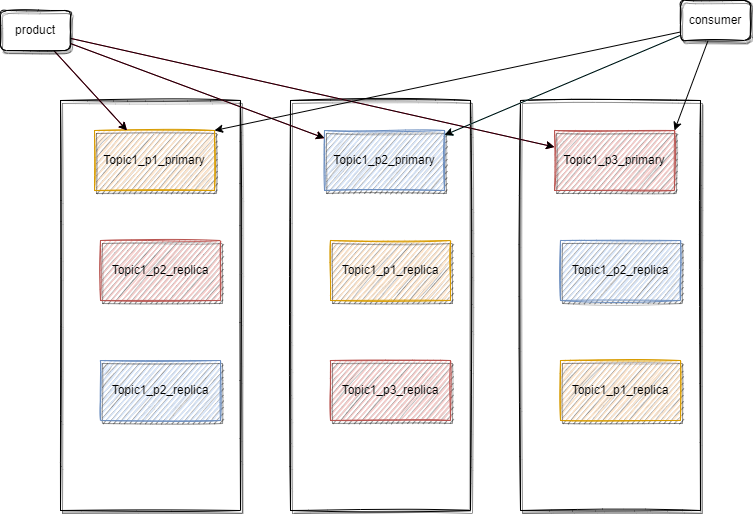

The diagram above was exported from draw.io. Its source (the exported page's mxGraphModel, read from the mxfile embedded in the PNG):
<mxGraphModel dx="1102" dy="929" grid="1" gridSize="10" guides="1" tooltips="1" connect="1" arrows="1" fold="1" page="1" pageScale="1" pageWidth="827" pageHeight="1169" math="0" shadow="0">
  <root>
    <mxCell id="0" />
    <mxCell id="1" parent="0" />
    <mxCell id="_JqkemN0aFVmbWiNoBiT-1" value="" style="rounded=0;whiteSpace=wrap;html=1;sketch=1;shadow=1;" parent="1" vertex="1">
      <mxGeometry x="170" y="310" width="180" height="410" as="geometry" />
    </mxCell>
    <mxCell id="_JqkemN0aFVmbWiNoBiT-2" value="Topic1_p1_primary" style="rounded=0;whiteSpace=wrap;html=1;shadow=1;sketch=1;fillColor=#ffe6cc;strokeColor=#d79b00;" parent="1" vertex="1">
      <mxGeometry x="204" y="340" width="120" height="60" as="geometry" />
    </mxCell>
    <mxCell id="_JqkemN0aFVmbWiNoBiT-3" value="Topic1_p2_replica" style="rounded=0;whiteSpace=wrap;html=1;shadow=1;sketch=1;fillColor=#f8cecc;strokeColor=#b85450;" parent="1" vertex="1">
      <mxGeometry x="210" y="450" width="120" height="60" as="geometry" />
    </mxCell>
    <mxCell id="_JqkemN0aFVmbWiNoBiT-4" value="&lt;span&gt;Topic1_p2_replica&lt;/span&gt;" style="rounded=0;whiteSpace=wrap;html=1;shadow=1;sketch=1;fillColor=#dae8fc;strokeColor=#6c8ebf;" parent="1" vertex="1">
      <mxGeometry x="210" y="570" width="120" height="60" as="geometry" />
    </mxCell>
    <mxCell id="_JqkemN0aFVmbWiNoBiT-6" value="" style="rounded=0;whiteSpace=wrap;html=1;sketch=1;shadow=1;" parent="1" vertex="1">
      <mxGeometry x="400" y="310" width="180" height="410" as="geometry" />
    </mxCell>
    <mxCell id="_JqkemN0aFVmbWiNoBiT-7" value="&lt;span&gt;Topic1_p2_primary&lt;/span&gt;" style="rounded=0;whiteSpace=wrap;html=1;shadow=1;sketch=1;fillColor=#dae8fc;strokeColor=#6c8ebf;" parent="1" vertex="1">
      <mxGeometry x="434" y="340" width="120" height="60" as="geometry" />
    </mxCell>
    <mxCell id="_JqkemN0aFVmbWiNoBiT-10" value="" style="rounded=0;whiteSpace=wrap;html=1;sketch=1;shadow=1;" parent="1" vertex="1">
      <mxGeometry x="630" y="310" width="180" height="410" as="geometry" />
    </mxCell>
    <mxCell id="_JqkemN0aFVmbWiNoBiT-11" value="&lt;span&gt;Topic1_p3_primary&lt;/span&gt;" style="rounded=0;whiteSpace=wrap;html=1;shadow=1;sketch=1;fillColor=#f8cecc;strokeColor=#b85450;" parent="1" vertex="1">
      <mxGeometry x="664" y="340" width="120" height="60" as="geometry" />
    </mxCell>
    <mxCell id="_JqkemN0aFVmbWiNoBiT-12" value="&lt;span&gt;Topic1_p2_replica&lt;/span&gt;" style="rounded=0;whiteSpace=wrap;html=1;shadow=1;sketch=1;fillColor=#dae8fc;strokeColor=#6c8ebf;" parent="1" vertex="1">
      <mxGeometry x="670" y="450" width="120" height="60" as="geometry" />
    </mxCell>
    <mxCell id="_JqkemN0aFVmbWiNoBiT-13" value="&lt;span&gt;Topic1_p1_replica&lt;/span&gt;" style="rounded=0;whiteSpace=wrap;html=1;shadow=1;sketch=1;fillColor=#ffe6cc;strokeColor=#d79b00;" parent="1" vertex="1">
      <mxGeometry x="670" y="570" width="120" height="60" as="geometry" />
    </mxCell>
    <mxCell id="_JqkemN0aFVmbWiNoBiT-15" style="rounded=0;orthogonalLoop=1;jettySize=auto;html=1;strokeColor=#FF2155;" parent="1" source="_JqkemN0aFVmbWiNoBiT-14" target="_JqkemN0aFVmbWiNoBiT-2" edge="1">
      <mxGeometry relative="1" as="geometry" />
    </mxCell>
    <mxCell id="_JqkemN0aFVmbWiNoBiT-16" value="" style="rounded=0;orthogonalLoop=1;jettySize=auto;html=1;strokeColor=#FF2155;" parent="1" source="_JqkemN0aFVmbWiNoBiT-14" target="_JqkemN0aFVmbWiNoBiT-7" edge="1">
      <mxGeometry relative="1" as="geometry" />
    </mxCell>
    <mxCell id="_JqkemN0aFVmbWiNoBiT-17" style="rounded=0;orthogonalLoop=1;jettySize=auto;html=1;strokeColor=#FF2155;" parent="1" source="_JqkemN0aFVmbWiNoBiT-14" target="_JqkemN0aFVmbWiNoBiT-11" edge="1">
      <mxGeometry relative="1" as="geometry" />
    </mxCell>
    <mxCell id="_JqkemN0aFVmbWiNoBiT-23" style="edgeStyle=none;rounded=0;orthogonalLoop=1;jettySize=auto;html=1;strokeColor=#99FFFF;" parent="1" source="_JqkemN0aFVmbWiNoBiT-21" target="_JqkemN0aFVmbWiNoBiT-7" edge="1">
      <mxGeometry relative="1" as="geometry" />
    </mxCell>
    <mxCell id="_JqkemN0aFVmbWiNoBiT-14" value="product" style="rounded=1;whiteSpace=wrap;html=1;shadow=1;sketch=1;" parent="1" vertex="1">
      <mxGeometry x="110" y="220" width="70" height="40" as="geometry" />
    </mxCell>
    <mxCell id="_JqkemN0aFVmbWiNoBiT-24" style="edgeStyle=none;rounded=0;orthogonalLoop=1;jettySize=auto;html=1;entryX=1;entryY=0;entryDx=0;entryDy=0;strokeColor=#000000;" parent="1" source="_JqkemN0aFVmbWiNoBiT-21" target="_JqkemN0aFVmbWiNoBiT-11" edge="1">
      <mxGeometry relative="1" as="geometry" />
    </mxCell>
    <mxCell id="_JqkemN0aFVmbWiNoBiT-21" value="consumer" style="rounded=1;whiteSpace=wrap;html=1;shadow=1;sketch=1;" parent="1" vertex="1">
      <mxGeometry x="790" y="210" width="70" height="40" as="geometry" />
    </mxCell>
    <mxCell id="_JqkemN0aFVmbWiNoBiT-8" value="&lt;span&gt;Topic1_p1_replica&lt;/span&gt;" style="rounded=0;whiteSpace=wrap;html=1;shadow=1;sketch=1;fillColor=#ffe6cc;strokeColor=#d79b00;" parent="1" vertex="1">
      <mxGeometry x="440" y="450" width="120" height="60" as="geometry" />
    </mxCell>
    <mxCell id="_JqkemN0aFVmbWiNoBiT-9" value="&lt;span&gt;Topic1_p3_replica&lt;/span&gt;" style="rounded=0;whiteSpace=wrap;html=1;shadow=1;sketch=1;fillColor=#f8cecc;strokeColor=#b85450;" parent="1" vertex="1">
      <mxGeometry x="440" y="570" width="120" height="60" as="geometry" />
    </mxCell>
    <mxCell id="Cn5J5asFDv-_dz-Y9OL1-1" style="rounded=0;orthogonalLoop=1;jettySize=auto;html=1;strokeColor=#000000;" edge="1" parent="1">
      <mxGeometry relative="1" as="geometry">
        <mxPoint x="180" y="247.8583765112262" as="sourcePoint" />
        <mxPoint x="664" y="356.5284974093265" as="targetPoint" />
      </mxGeometry>
    </mxCell>
    <mxCell id="Cn5J5asFDv-_dz-Y9OL1-2" value="" style="rounded=0;orthogonalLoop=1;jettySize=auto;html=1;strokeColor=#000000;" edge="1" parent="1">
      <mxGeometry relative="1" as="geometry">
        <mxPoint x="180" y="253.03724928366773" as="sourcePoint" />
        <mxPoint x="434" y="347.650429799427" as="targetPoint" />
      </mxGeometry>
    </mxCell>
    <mxCell id="Cn5J5asFDv-_dz-Y9OL1-3" style="rounded=0;orthogonalLoop=1;jettySize=auto;html=1;strokeColor=#000000;" edge="1" parent="1">
      <mxGeometry relative="1" as="geometry">
        <mxPoint x="163.30769230769238" y="260" as="sourcePoint" />
        <mxPoint x="236.53846153846143" y="340" as="targetPoint" />
      </mxGeometry>
    </mxCell>
    <mxCell id="Cn5J5asFDv-_dz-Y9OL1-4" style="edgeStyle=none;rounded=0;orthogonalLoop=1;jettySize=auto;html=1;entryX=1;entryY=0;entryDx=0;entryDy=0;strokeColor=#000000;" edge="1" parent="1" target="_JqkemN0aFVmbWiNoBiT-2">
      <mxGeometry relative="1" as="geometry">
        <mxPoint x="790" y="241.4992426054373" as="sourcePoint" />
        <mxPoint x="323.28" y="394.8399999999999" as="targetPoint" />
      </mxGeometry>
    </mxCell>
    <mxCell id="Cn5J5asFDv-_dz-Y9OL1-5" style="edgeStyle=none;rounded=0;orthogonalLoop=1;jettySize=auto;html=1;strokeColor=#000000;" edge="1" parent="1">
      <mxGeometry relative="1" as="geometry">
        <mxPoint x="790" y="244.80362537764358" as="sourcePoint" />
        <mxPoint x="554" y="344.62235649546824" as="targetPoint" />
      </mxGeometry>
    </mxCell>
  </root>
</mxGraphModel>